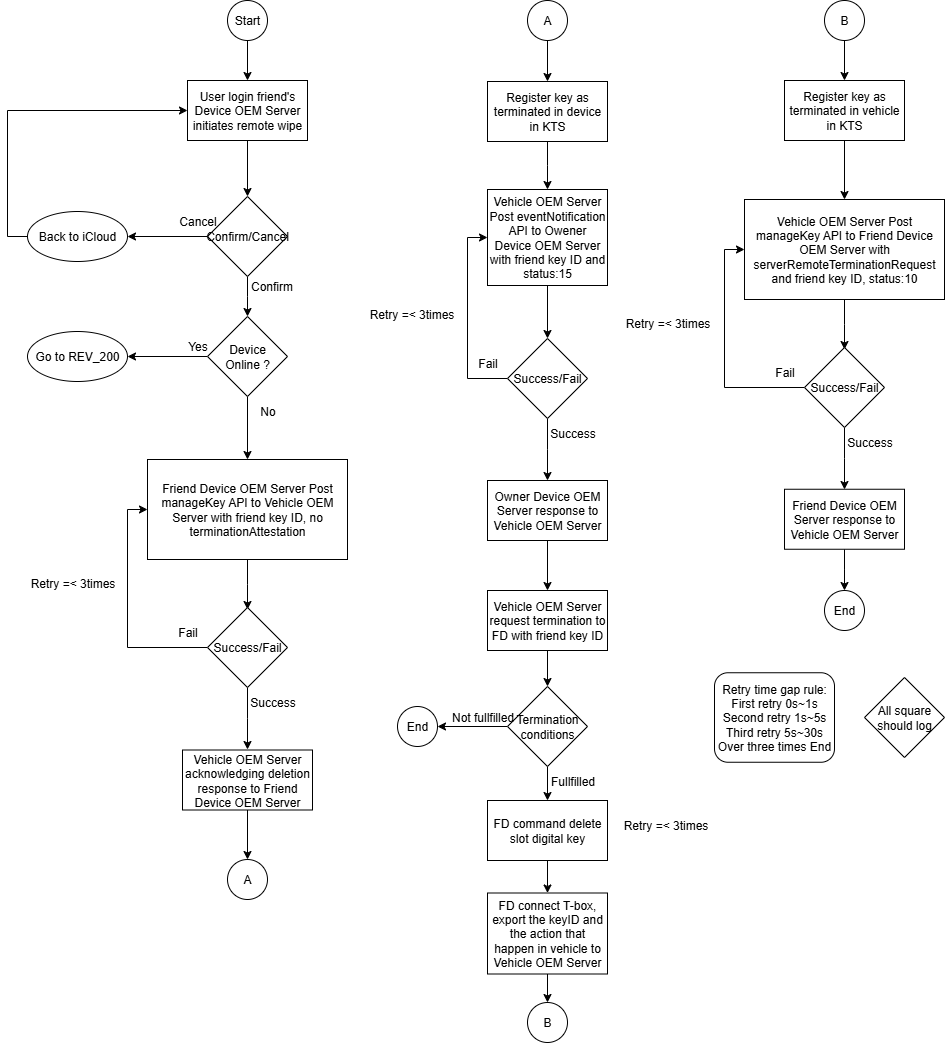

The diagram above was exported from draw.io. Its source (the exported page's mxGraphModel, read from the mxfile embedded in the PNG):
<mxGraphModel dx="1244" dy="699" grid="1" gridSize="10" guides="1" tooltips="1" connect="1" arrows="1" fold="1" page="1" pageScale="1" pageWidth="4681" pageHeight="3300" math="0" shadow="0">
  <root>
    <mxCell id="0" />
    <mxCell id="1" parent="0" />
    <mxCell id="3TO6neRtKOaJOqsny5FW-1" style="edgeStyle=orthogonalEdgeStyle;rounded=0;orthogonalLoop=1;jettySize=auto;html=1;exitX=0.5;exitY=1;exitDx=0;exitDy=0;entryX=0.5;entryY=0;entryDx=0;entryDy=0;" edge="1" parent="1" source="3TO6neRtKOaJOqsny5FW-2" target="3TO6neRtKOaJOqsny5FW-32">
      <mxGeometry relative="1" as="geometry">
        <mxPoint x="420" y="170" as="targetPoint" />
      </mxGeometry>
    </mxCell>
    <mxCell id="3TO6neRtKOaJOqsny5FW-2" value="Start" style="ellipse;whiteSpace=wrap;html=1;aspect=fixed;" vertex="1" parent="1">
      <mxGeometry x="400" y="100" width="40" height="40" as="geometry" />
    </mxCell>
    <mxCell id="3TO6neRtKOaJOqsny5FW-5" style="edgeStyle=orthogonalEdgeStyle;rounded=0;orthogonalLoop=1;jettySize=auto;html=1;exitX=0;exitY=0.5;exitDx=0;exitDy=0;entryX=1;entryY=0.5;entryDx=0;entryDy=0;" edge="1" parent="1" source="3TO6neRtKOaJOqsny5FW-7" target="3TO6neRtKOaJOqsny5FW-9">
      <mxGeometry relative="1" as="geometry" />
    </mxCell>
    <mxCell id="3TO6neRtKOaJOqsny5FW-6" style="edgeStyle=orthogonalEdgeStyle;rounded=0;orthogonalLoop=1;jettySize=auto;html=1;exitX=0.5;exitY=1;exitDx=0;exitDy=0;entryX=0.5;entryY=0;entryDx=0;entryDy=0;" edge="1" parent="1" source="3TO6neRtKOaJOqsny5FW-7">
      <mxGeometry relative="1" as="geometry">
        <mxPoint x="420" y="416" as="targetPoint" />
      </mxGeometry>
    </mxCell>
    <mxCell id="3TO6neRtKOaJOqsny5FW-7" value="Confirm/Cancel" style="rhombus;whiteSpace=wrap;html=1;" vertex="1" parent="1">
      <mxGeometry x="380" y="296" width="80" height="80" as="geometry" />
    </mxCell>
    <mxCell id="3TO6neRtKOaJOqsny5FW-93" style="edgeStyle=orthogonalEdgeStyle;rounded=0;orthogonalLoop=1;jettySize=auto;html=1;exitX=0;exitY=0.5;exitDx=0;exitDy=0;entryX=0;entryY=0.5;entryDx=0;entryDy=0;" edge="1" parent="1" source="3TO6neRtKOaJOqsny5FW-9" target="3TO6neRtKOaJOqsny5FW-32">
      <mxGeometry relative="1" as="geometry" />
    </mxCell>
    <mxCell id="3TO6neRtKOaJOqsny5FW-9" value="Back to iCloud" style="ellipse;whiteSpace=wrap;html=1;" vertex="1" parent="1">
      <mxGeometry x="200" y="311" width="100" height="50" as="geometry" />
    </mxCell>
    <mxCell id="3TO6neRtKOaJOqsny5FW-10" value="Cancel" style="text;html=1;align=center;verticalAlign=middle;resizable=0;points=[];autosize=1;strokeColor=none;fillColor=none;" vertex="1" parent="1">
      <mxGeometry x="340" y="306" width="60" height="30" as="geometry" />
    </mxCell>
    <mxCell id="3TO6neRtKOaJOqsny5FW-13" value="Confirm" style="text;html=1;align=center;verticalAlign=middle;resizable=0;points=[];autosize=1;strokeColor=none;fillColor=none;" vertex="1" parent="1">
      <mxGeometry x="409" y="371" width="70" height="30" as="geometry" />
    </mxCell>
    <mxCell id="3TO6neRtKOaJOqsny5FW-14" style="edgeStyle=orthogonalEdgeStyle;rounded=0;orthogonalLoop=1;jettySize=auto;html=1;exitX=0.5;exitY=1;exitDx=0;exitDy=0;" edge="1" parent="1" source="3TO6neRtKOaJOqsny5FW-15" target="3TO6neRtKOaJOqsny5FW-23">
      <mxGeometry relative="1" as="geometry" />
    </mxCell>
    <mxCell id="3TO6neRtKOaJOqsny5FW-15" value="A" style="ellipse;whiteSpace=wrap;html=1;aspect=fixed;" vertex="1" parent="1">
      <mxGeometry x="700" y="100" width="40" height="40" as="geometry" />
    </mxCell>
    <mxCell id="3TO6neRtKOaJOqsny5FW-16" style="edgeStyle=orthogonalEdgeStyle;rounded=0;orthogonalLoop=1;jettySize=auto;html=1;exitX=0.5;exitY=1;exitDx=0;exitDy=0;" edge="1" parent="1" source="3TO6neRtKOaJOqsny5FW-17">
      <mxGeometry relative="1" as="geometry">
        <mxPoint x="420" y="709" as="targetPoint" />
      </mxGeometry>
    </mxCell>
    <mxCell id="3TO6neRtKOaJOqsny5FW-17" value="Friend Device OEM Server Post manageKey API to Vehicle OEM Server with friend key ID, no terminationAttestation" style="rounded=0;whiteSpace=wrap;html=1;" vertex="1" parent="1">
      <mxGeometry x="320" y="559" width="200" height="100" as="geometry" />
    </mxCell>
    <mxCell id="3TO6neRtKOaJOqsny5FW-18" style="edgeStyle=orthogonalEdgeStyle;rounded=0;orthogonalLoop=1;jettySize=auto;html=1;exitX=0.5;exitY=1;exitDx=0;exitDy=0;entryX=0.5;entryY=0;entryDx=0;entryDy=0;" edge="1" parent="1" source="3TO6neRtKOaJOqsny5FW-32" target="3TO6neRtKOaJOqsny5FW-7">
      <mxGeometry relative="1" as="geometry">
        <mxPoint x="420" y="250" as="sourcePoint" />
        <mxPoint x="420" y="299" as="targetPoint" />
      </mxGeometry>
    </mxCell>
    <mxCell id="3TO6neRtKOaJOqsny5FW-20" style="edgeStyle=orthogonalEdgeStyle;rounded=0;orthogonalLoop=1;jettySize=auto;html=1;exitX=0.5;exitY=1;exitDx=0;exitDy=0;" edge="1" parent="1" source="3TO6neRtKOaJOqsny5FW-39" target="3TO6neRtKOaJOqsny5FW-21">
      <mxGeometry relative="1" as="geometry">
        <mxPoint x="420" y="920" as="sourcePoint" />
      </mxGeometry>
    </mxCell>
    <mxCell id="3TO6neRtKOaJOqsny5FW-21" value="A" style="ellipse;whiteSpace=wrap;html=1;aspect=fixed;" vertex="1" parent="1">
      <mxGeometry x="400" y="959" width="40" height="40" as="geometry" />
    </mxCell>
    <mxCell id="3TO6neRtKOaJOqsny5FW-22" style="edgeStyle=orthogonalEdgeStyle;rounded=0;orthogonalLoop=1;jettySize=auto;html=1;exitX=0.5;exitY=1;exitDx=0;exitDy=0;entryX=0.5;entryY=0;entryDx=0;entryDy=0;" edge="1" parent="1" source="3TO6neRtKOaJOqsny5FW-23">
      <mxGeometry relative="1" as="geometry">
        <mxPoint x="720" y="289" as="targetPoint" />
      </mxGeometry>
    </mxCell>
    <mxCell id="3TO6neRtKOaJOqsny5FW-23" value="Register key as terminated in device in KTS" style="rounded=0;whiteSpace=wrap;html=1;" vertex="1" parent="1">
      <mxGeometry x="660" y="181" width="120" height="60" as="geometry" />
    </mxCell>
    <mxCell id="3TO6neRtKOaJOqsny5FW-24" value="Retry time gap rule:&lt;div&gt;First retry 0s~1s&lt;/div&gt;&lt;div&gt;Second retry 1s~5s&lt;/div&gt;&lt;div&gt;Third retry 5s~30s&lt;/div&gt;&lt;div&gt;Over three times End&lt;/div&gt;" style="rounded=1;whiteSpace=wrap;html=1;" vertex="1" parent="1">
      <mxGeometry x="887" y="772.25" width="120" height="89.5" as="geometry" />
    </mxCell>
    <mxCell id="3TO6neRtKOaJOqsny5FW-25" value="All square should log" style="rhombus;whiteSpace=wrap;html=1;" vertex="1" parent="1">
      <mxGeometry x="1037" y="777" width="80" height="80" as="geometry" />
    </mxCell>
    <mxCell id="3TO6neRtKOaJOqsny5FW-28" value="B" style="ellipse;whiteSpace=wrap;html=1;aspect=fixed;" vertex="1" parent="1">
      <mxGeometry x="700" y="1102" width="40" height="40" as="geometry" />
    </mxCell>
    <mxCell id="3TO6neRtKOaJOqsny5FW-31" value="End" style="ellipse;whiteSpace=wrap;html=1;aspect=fixed;" vertex="1" parent="1">
      <mxGeometry x="997" y="690" width="40" height="40" as="geometry" />
    </mxCell>
    <mxCell id="3TO6neRtKOaJOqsny5FW-32" value="User login friend's Device OEM Server initiates remote wipe" style="rounded=0;whiteSpace=wrap;html=1;" vertex="1" parent="1">
      <mxGeometry x="360" y="180" width="120" height="60" as="geometry" />
    </mxCell>
    <mxCell id="3TO6neRtKOaJOqsny5FW-33" style="edgeStyle=orthogonalEdgeStyle;rounded=0;orthogonalLoop=1;jettySize=auto;html=1;exitX=0;exitY=0.5;exitDx=0;exitDy=0;entryX=0;entryY=0.5;entryDx=0;entryDy=0;" edge="1" parent="1" source="3TO6neRtKOaJOqsny5FW-35" target="3TO6neRtKOaJOqsny5FW-17">
      <mxGeometry relative="1" as="geometry">
        <mxPoint x="360" y="608" as="targetPoint" />
      </mxGeometry>
    </mxCell>
    <mxCell id="3TO6neRtKOaJOqsny5FW-34" style="edgeStyle=orthogonalEdgeStyle;rounded=0;orthogonalLoop=1;jettySize=auto;html=1;exitX=0.5;exitY=1;exitDx=0;exitDy=0;" edge="1" parent="1" source="3TO6neRtKOaJOqsny5FW-35">
      <mxGeometry relative="1" as="geometry">
        <mxPoint x="420" y="849" as="targetPoint" />
      </mxGeometry>
    </mxCell>
    <mxCell id="3TO6neRtKOaJOqsny5FW-35" value="Success/Fail" style="rhombus;whiteSpace=wrap;html=1;" vertex="1" parent="1">
      <mxGeometry x="380" y="707" width="80" height="80" as="geometry" />
    </mxCell>
    <mxCell id="3TO6neRtKOaJOqsny5FW-36" value="Retry =&amp;lt; 3times" style="text;html=1;align=center;verticalAlign=middle;resizable=0;points=[];autosize=1;strokeColor=none;fillColor=none;" vertex="1" parent="1">
      <mxGeometry x="190" y="668" width="110" height="30" as="geometry" />
    </mxCell>
    <mxCell id="3TO6neRtKOaJOqsny5FW-37" value="Fail" style="text;html=1;align=center;verticalAlign=middle;resizable=0;points=[];autosize=1;strokeColor=none;fillColor=none;" vertex="1" parent="1">
      <mxGeometry x="340" y="717" width="40" height="30" as="geometry" />
    </mxCell>
    <mxCell id="3TO6neRtKOaJOqsny5FW-38" value="Success" style="text;html=1;align=center;verticalAlign=middle;resizable=0;points=[];autosize=1;strokeColor=none;fillColor=none;" vertex="1" parent="1">
      <mxGeometry x="410" y="787" width="70" height="30" as="geometry" />
    </mxCell>
    <mxCell id="3TO6neRtKOaJOqsny5FW-39" value="Vehicle OEM Server acknowledging deletion response to Friend Device OEM Server" style="rounded=0;whiteSpace=wrap;html=1;" vertex="1" parent="1">
      <mxGeometry x="355" y="849.5" width="130" height="60" as="geometry" />
    </mxCell>
    <mxCell id="3TO6neRtKOaJOqsny5FW-40" style="edgeStyle=orthogonalEdgeStyle;rounded=0;orthogonalLoop=1;jettySize=auto;html=1;exitX=0.5;exitY=1;exitDx=0;exitDy=0;entryX=0.5;entryY=0;entryDx=0;entryDy=0;" edge="1" parent="1" source="3TO6neRtKOaJOqsny5FW-41" target="3TO6neRtKOaJOqsny5FW-44">
      <mxGeometry relative="1" as="geometry" />
    </mxCell>
    <mxCell id="3TO6neRtKOaJOqsny5FW-41" value="Vehicle OEM Server Post eventNotification API to Owener Device OEM Server with friend key ID and status:15" style="rounded=0;whiteSpace=wrap;html=1;" vertex="1" parent="1">
      <mxGeometry x="660" y="289" width="120" height="96" as="geometry" />
    </mxCell>
    <mxCell id="3TO6neRtKOaJOqsny5FW-42" style="edgeStyle=orthogonalEdgeStyle;rounded=0;orthogonalLoop=1;jettySize=auto;html=1;exitX=0;exitY=0.5;exitDx=0;exitDy=0;entryX=0;entryY=0.5;entryDx=0;entryDy=0;" edge="1" parent="1" source="3TO6neRtKOaJOqsny5FW-44" target="3TO6neRtKOaJOqsny5FW-41">
      <mxGeometry relative="1" as="geometry">
        <mxPoint x="620" y="340" as="targetPoint" />
      </mxGeometry>
    </mxCell>
    <mxCell id="3TO6neRtKOaJOqsny5FW-43" style="edgeStyle=orthogonalEdgeStyle;rounded=0;orthogonalLoop=1;jettySize=auto;html=1;exitX=0.5;exitY=1;exitDx=0;exitDy=0;" edge="1" parent="1" source="3TO6neRtKOaJOqsny5FW-44">
      <mxGeometry relative="1" as="geometry">
        <mxPoint x="720" y="580" as="targetPoint" />
      </mxGeometry>
    </mxCell>
    <mxCell id="3TO6neRtKOaJOqsny5FW-44" value="Success/Fail" style="rhombus;whiteSpace=wrap;html=1;" vertex="1" parent="1">
      <mxGeometry x="680" y="438" width="80" height="80" as="geometry" />
    </mxCell>
    <mxCell id="3TO6neRtKOaJOqsny5FW-45" value="Retry =&amp;lt; 3times" style="text;html=1;align=center;verticalAlign=middle;resizable=0;points=[];autosize=1;strokeColor=none;fillColor=none;" vertex="1" parent="1">
      <mxGeometry x="529" y="399" width="110" height="30" as="geometry" />
    </mxCell>
    <mxCell id="3TO6neRtKOaJOqsny5FW-46" value="Fail" style="text;html=1;align=center;verticalAlign=middle;resizable=0;points=[];autosize=1;strokeColor=none;fillColor=none;" vertex="1" parent="1">
      <mxGeometry x="640" y="448" width="40" height="30" as="geometry" />
    </mxCell>
    <mxCell id="3TO6neRtKOaJOqsny5FW-47" value="Success" style="text;html=1;align=center;verticalAlign=middle;resizable=0;points=[];autosize=1;strokeColor=none;fillColor=none;" vertex="1" parent="1">
      <mxGeometry x="710" y="518" width="70" height="30" as="geometry" />
    </mxCell>
    <mxCell id="3TO6neRtKOaJOqsny5FW-99" style="edgeStyle=orthogonalEdgeStyle;rounded=0;orthogonalLoop=1;jettySize=auto;html=1;exitX=0.5;exitY=1;exitDx=0;exitDy=0;entryX=0.5;entryY=0;entryDx=0;entryDy=0;" edge="1" parent="1" source="3TO6neRtKOaJOqsny5FW-49" target="3TO6neRtKOaJOqsny5FW-98">
      <mxGeometry relative="1" as="geometry" />
    </mxCell>
    <mxCell id="3TO6neRtKOaJOqsny5FW-49" value="Owner Device OEM Server response to Vehicle OEM Server" style="rounded=0;whiteSpace=wrap;html=1;" vertex="1" parent="1">
      <mxGeometry x="660" y="580" width="120" height="60" as="geometry" />
    </mxCell>
    <mxCell id="3TO6neRtKOaJOqsny5FW-50" style="edgeStyle=orthogonalEdgeStyle;rounded=0;orthogonalLoop=1;jettySize=auto;html=1;exitX=0;exitY=0.5;exitDx=0;exitDy=0;entryX=1;entryY=0.5;entryDx=0;entryDy=0;" edge="1" parent="1" source="3TO6neRtKOaJOqsny5FW-52" target="3TO6neRtKOaJOqsny5FW-53">
      <mxGeometry relative="1" as="geometry" />
    </mxCell>
    <mxCell id="3TO6neRtKOaJOqsny5FW-51" style="edgeStyle=orthogonalEdgeStyle;rounded=0;orthogonalLoop=1;jettySize=auto;html=1;exitX=0.5;exitY=1;exitDx=0;exitDy=0;entryX=0.5;entryY=0;entryDx=0;entryDy=0;" edge="1" parent="1" source="3TO6neRtKOaJOqsny5FW-52" target="3TO6neRtKOaJOqsny5FW-56">
      <mxGeometry relative="1" as="geometry" />
    </mxCell>
    <mxCell id="3TO6neRtKOaJOqsny5FW-52" value="Termination conditions" style="rhombus;whiteSpace=wrap;html=1;" vertex="1" parent="1">
      <mxGeometry x="680" y="786" width="80" height="80" as="geometry" />
    </mxCell>
    <mxCell id="3TO6neRtKOaJOqsny5FW-53" value="End" style="ellipse;whiteSpace=wrap;html=1;aspect=fixed;" vertex="1" parent="1">
      <mxGeometry x="570" y="806" width="40" height="40" as="geometry" />
    </mxCell>
    <mxCell id="3TO6neRtKOaJOqsny5FW-54" value="Not fullfilled" style="text;html=1;align=center;verticalAlign=middle;resizable=0;points=[];autosize=1;strokeColor=none;fillColor=none;" vertex="1" parent="1">
      <mxGeometry x="610" y="802" width="90" height="30" as="geometry" />
    </mxCell>
    <mxCell id="3TO6neRtKOaJOqsny5FW-55" style="edgeStyle=orthogonalEdgeStyle;rounded=0;orthogonalLoop=1;jettySize=auto;html=1;exitX=0.5;exitY=1;exitDx=0;exitDy=0;entryX=0.5;entryY=0;entryDx=0;entryDy=0;" edge="1" parent="1" source="3TO6neRtKOaJOqsny5FW-56" target="3TO6neRtKOaJOqsny5FW-58">
      <mxGeometry relative="1" as="geometry" />
    </mxCell>
    <mxCell id="3TO6neRtKOaJOqsny5FW-56" value="FD command delete slot digital key" style="rounded=0;whiteSpace=wrap;html=1;" vertex="1" parent="1">
      <mxGeometry x="660" y="900" width="120" height="60" as="geometry" />
    </mxCell>
    <mxCell id="3TO6neRtKOaJOqsny5FW-57" style="edgeStyle=orthogonalEdgeStyle;rounded=0;orthogonalLoop=1;jettySize=auto;html=1;exitX=0.5;exitY=1;exitDx=0;exitDy=0;entryX=0.5;entryY=0;entryDx=0;entryDy=0;" edge="1" parent="1" source="3TO6neRtKOaJOqsny5FW-58" target="3TO6neRtKOaJOqsny5FW-28">
      <mxGeometry relative="1" as="geometry" />
    </mxCell>
    <mxCell id="3TO6neRtKOaJOqsny5FW-58" value="FD connect T-box, export the keyID and the action that happen in vehicle to Vehicle OEM Server" style="rounded=0;whiteSpace=wrap;html=1;" vertex="1" parent="1">
      <mxGeometry x="660" y="992.5" width="120" height="81" as="geometry" />
    </mxCell>
    <mxCell id="3TO6neRtKOaJOqsny5FW-59" value="Fullfilled" style="text;html=1;align=center;verticalAlign=middle;resizable=0;points=[];autosize=1;strokeColor=none;fillColor=none;" vertex="1" parent="1">
      <mxGeometry x="710" y="866" width="70" height="30" as="geometry" />
    </mxCell>
    <mxCell id="3TO6neRtKOaJOqsny5FW-60" style="edgeStyle=orthogonalEdgeStyle;rounded=0;orthogonalLoop=1;jettySize=auto;html=1;exitX=0.5;exitY=1;exitDx=0;exitDy=0;entryX=0.5;entryY=0;entryDx=0;entryDy=0;" edge="1" parent="1" source="3TO6neRtKOaJOqsny5FW-61" target="3TO6neRtKOaJOqsny5FW-65">
      <mxGeometry relative="1" as="geometry" />
    </mxCell>
    <mxCell id="3TO6neRtKOaJOqsny5FW-61" value="Register key as terminated in vehicle in KTS" style="rounded=0;whiteSpace=wrap;html=1;" vertex="1" parent="1">
      <mxGeometry x="957" y="180" width="120" height="60" as="geometry" />
    </mxCell>
    <mxCell id="3TO6neRtKOaJOqsny5FW-62" style="edgeStyle=orthogonalEdgeStyle;rounded=0;orthogonalLoop=1;jettySize=auto;html=1;exitX=0.5;exitY=1;exitDx=0;exitDy=0;entryX=0.5;entryY=0;entryDx=0;entryDy=0;" edge="1" parent="1" source="3TO6neRtKOaJOqsny5FW-63" target="3TO6neRtKOaJOqsny5FW-61">
      <mxGeometry relative="1" as="geometry" />
    </mxCell>
    <mxCell id="3TO6neRtKOaJOqsny5FW-63" value="B" style="ellipse;whiteSpace=wrap;html=1;aspect=fixed;" vertex="1" parent="1">
      <mxGeometry x="997" y="100" width="40" height="40" as="geometry" />
    </mxCell>
    <mxCell id="3TO6neRtKOaJOqsny5FW-64" style="edgeStyle=orthogonalEdgeStyle;rounded=0;orthogonalLoop=1;jettySize=auto;html=1;exitX=0.5;exitY=1;exitDx=0;exitDy=0;" edge="1" parent="1" source="3TO6neRtKOaJOqsny5FW-65">
      <mxGeometry relative="1" as="geometry">
        <mxPoint x="1017" y="449" as="targetPoint" />
      </mxGeometry>
    </mxCell>
    <mxCell id="3TO6neRtKOaJOqsny5FW-65" value="Vehicle OEM Server Post manageKey API to Friend Device OEM Server with serverRemoteTerminationRequest and friend key ID, status:10" style="rounded=0;whiteSpace=wrap;html=1;" vertex="1" parent="1">
      <mxGeometry x="917" y="299" width="200" height="100" as="geometry" />
    </mxCell>
    <mxCell id="3TO6neRtKOaJOqsny5FW-66" style="edgeStyle=orthogonalEdgeStyle;rounded=0;orthogonalLoop=1;jettySize=auto;html=1;exitX=0;exitY=0.5;exitDx=0;exitDy=0;entryX=0;entryY=0.5;entryDx=0;entryDy=0;" edge="1" parent="1" source="3TO6neRtKOaJOqsny5FW-68" target="3TO6neRtKOaJOqsny5FW-65">
      <mxGeometry relative="1" as="geometry">
        <mxPoint x="957" y="348" as="targetPoint" />
      </mxGeometry>
    </mxCell>
    <mxCell id="3TO6neRtKOaJOqsny5FW-67" style="edgeStyle=orthogonalEdgeStyle;rounded=0;orthogonalLoop=1;jettySize=auto;html=1;exitX=0.5;exitY=1;exitDx=0;exitDy=0;" edge="1" parent="1" source="3TO6neRtKOaJOqsny5FW-68">
      <mxGeometry relative="1" as="geometry">
        <mxPoint x="1017" y="589" as="targetPoint" />
      </mxGeometry>
    </mxCell>
    <mxCell id="3TO6neRtKOaJOqsny5FW-68" value="Success/Fail" style="rhombus;whiteSpace=wrap;html=1;" vertex="1" parent="1">
      <mxGeometry x="977" y="447" width="80" height="80" as="geometry" />
    </mxCell>
    <mxCell id="3TO6neRtKOaJOqsny5FW-69" value="Retry =&amp;lt; 3times" style="text;html=1;align=center;verticalAlign=middle;resizable=0;points=[];autosize=1;strokeColor=none;fillColor=none;" vertex="1" parent="1">
      <mxGeometry x="785" y="408" width="110" height="30" as="geometry" />
    </mxCell>
    <mxCell id="3TO6neRtKOaJOqsny5FW-70" value="Fail" style="text;html=1;align=center;verticalAlign=middle;resizable=0;points=[];autosize=1;strokeColor=none;fillColor=none;" vertex="1" parent="1">
      <mxGeometry x="937" y="457" width="40" height="30" as="geometry" />
    </mxCell>
    <mxCell id="3TO6neRtKOaJOqsny5FW-71" value="Success" style="text;html=1;align=center;verticalAlign=middle;resizable=0;points=[];autosize=1;strokeColor=none;fillColor=none;" vertex="1" parent="1">
      <mxGeometry x="1007" y="527" width="70" height="30" as="geometry" />
    </mxCell>
    <mxCell id="3TO6neRtKOaJOqsny5FW-72" style="edgeStyle=orthogonalEdgeStyle;rounded=0;orthogonalLoop=1;jettySize=auto;html=1;exitX=0.5;exitY=1;exitDx=0;exitDy=0;entryX=0.5;entryY=0;entryDx=0;entryDy=0;" edge="1" parent="1" source="3TO6neRtKOaJOqsny5FW-73">
      <mxGeometry relative="1" as="geometry">
        <mxPoint x="1017" y="690" as="targetPoint" />
      </mxGeometry>
    </mxCell>
    <mxCell id="3TO6neRtKOaJOqsny5FW-73" value="Friend Device OEM Server response to Vehicle OEM Server" style="rounded=0;whiteSpace=wrap;html=1;" vertex="1" parent="1">
      <mxGeometry x="957" y="588.75" width="120" height="60" as="geometry" />
    </mxCell>
    <mxCell id="3TO6neRtKOaJOqsny5FW-81" value="Retry =&amp;lt; 3times" style="text;html=1;align=center;verticalAlign=middle;resizable=0;points=[];autosize=1;strokeColor=none;fillColor=none;" vertex="1" parent="1">
      <mxGeometry x="783" y="910" width="110" height="30" as="geometry" />
    </mxCell>
    <mxCell id="3TO6neRtKOaJOqsny5FW-102" style="edgeStyle=orthogonalEdgeStyle;rounded=0;orthogonalLoop=1;jettySize=auto;html=1;exitX=0;exitY=0.5;exitDx=0;exitDy=0;entryX=1;entryY=0.5;entryDx=0;entryDy=0;" edge="1" parent="1" source="3TO6neRtKOaJOqsny5FW-94" target="3TO6neRtKOaJOqsny5FW-101">
      <mxGeometry relative="1" as="geometry" />
    </mxCell>
    <mxCell id="3TO6neRtKOaJOqsny5FW-104" style="edgeStyle=orthogonalEdgeStyle;rounded=0;orthogonalLoop=1;jettySize=auto;html=1;exitX=0.5;exitY=1;exitDx=0;exitDy=0;entryX=0.5;entryY=0;entryDx=0;entryDy=0;" edge="1" parent="1" source="3TO6neRtKOaJOqsny5FW-94" target="3TO6neRtKOaJOqsny5FW-17">
      <mxGeometry relative="1" as="geometry" />
    </mxCell>
    <mxCell id="3TO6neRtKOaJOqsny5FW-94" value="Device&lt;div&gt;Online ?&lt;/div&gt;" style="rhombus;whiteSpace=wrap;html=1;" vertex="1" parent="1">
      <mxGeometry x="380" y="416" width="80" height="80" as="geometry" />
    </mxCell>
    <mxCell id="3TO6neRtKOaJOqsny5FW-97" value="No" style="text;html=1;align=center;verticalAlign=middle;resizable=0;points=[];autosize=1;strokeColor=none;fillColor=none;" vertex="1" parent="1">
      <mxGeometry x="420" y="496" width="40" height="30" as="geometry" />
    </mxCell>
    <mxCell id="3TO6neRtKOaJOqsny5FW-100" style="edgeStyle=orthogonalEdgeStyle;rounded=0;orthogonalLoop=1;jettySize=auto;html=1;exitX=0.5;exitY=1;exitDx=0;exitDy=0;entryX=0.5;entryY=0;entryDx=0;entryDy=0;" edge="1" parent="1" source="3TO6neRtKOaJOqsny5FW-98" target="3TO6neRtKOaJOqsny5FW-52">
      <mxGeometry relative="1" as="geometry" />
    </mxCell>
    <mxCell id="3TO6neRtKOaJOqsny5FW-98" value="Vehicle OEM Server request termination to FD with friend key ID" style="rounded=0;whiteSpace=wrap;html=1;" vertex="1" parent="1">
      <mxGeometry x="660" y="690" width="120" height="60" as="geometry" />
    </mxCell>
    <mxCell id="3TO6neRtKOaJOqsny5FW-101" value="Go to REV_200" style="ellipse;whiteSpace=wrap;html=1;" vertex="1" parent="1">
      <mxGeometry x="200" y="431" width="100" height="50" as="geometry" />
    </mxCell>
    <mxCell id="3TO6neRtKOaJOqsny5FW-103" value="Yes" style="text;html=1;align=center;verticalAlign=middle;resizable=0;points=[];autosize=1;strokeColor=none;fillColor=none;" vertex="1" parent="1">
      <mxGeometry x="350" y="431" width="40" height="30" as="geometry" />
    </mxCell>
  </root>
</mxGraphModel>